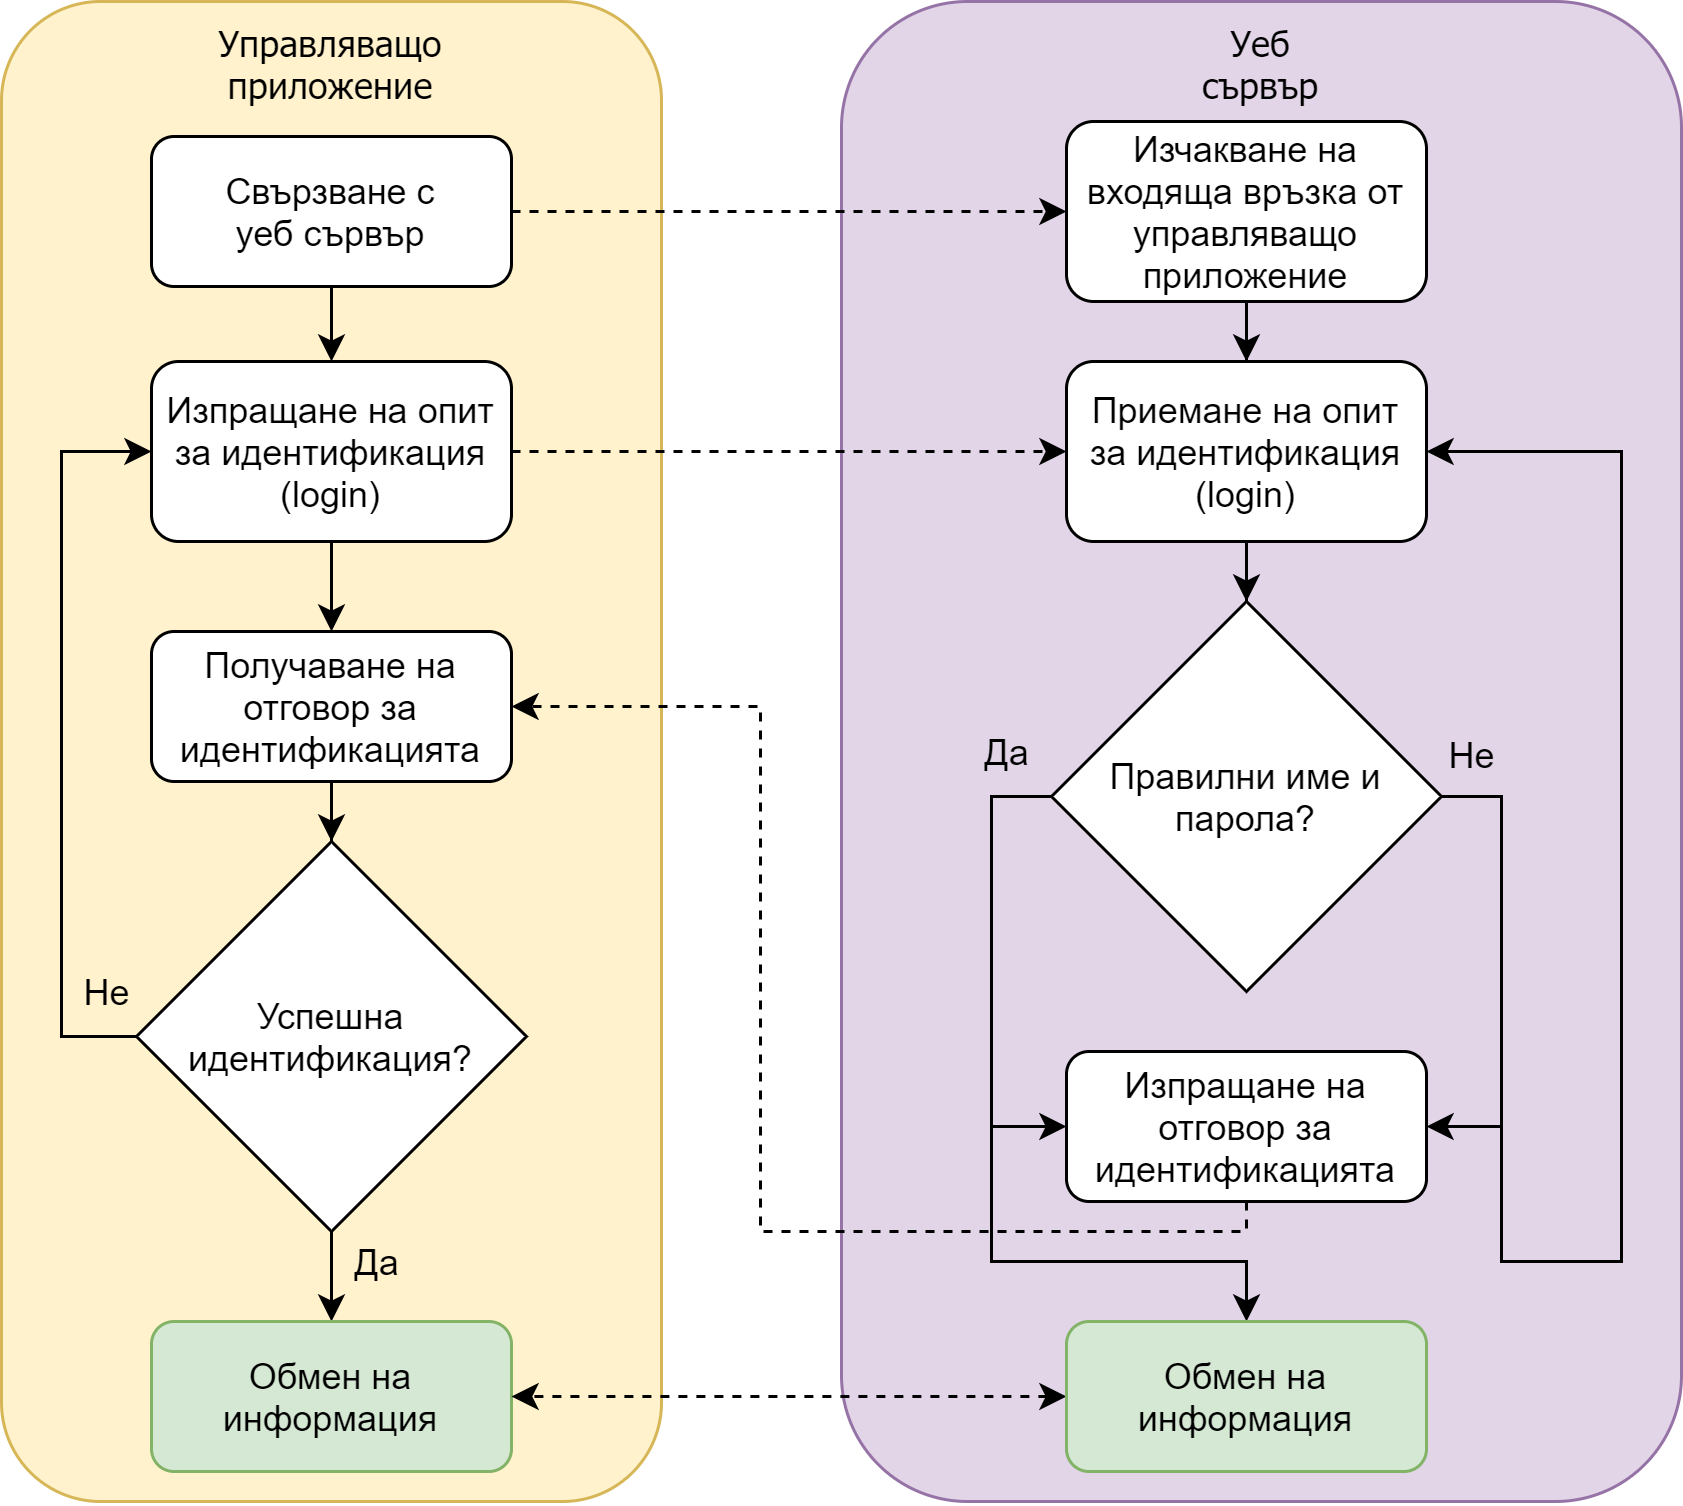

The diagram above was exported from draw.io. Its source (the exported page's mxGraphModel, read from the mxfile embedded in the PNG):
<mxGraphModel dx="1185" dy="594" grid="1" gridSize="10" guides="1" tooltips="1" connect="1" arrows="1" fold="1" page="1" pageScale="1" pageWidth="827" pageHeight="1169" math="0" shadow="0">
  <root>
    <mxCell id="WIyWlLk6GJQsqaUBKTNV-0" />
    <mxCell id="WIyWlLk6GJQsqaUBKTNV-1" parent="WIyWlLk6GJQsqaUBKTNV-0" />
    <mxCell id="fW3TqtSzrojyCsGFCnBx-0" value="Управляващо&lt;br&gt;приложение" style="rounded=1;whiteSpace=wrap;html=1;fillColor=#fff2cc;strokeColor=#d6b656;fontFamily=Tahoma;fontStyle=0;verticalAlign=top;" parent="WIyWlLk6GJQsqaUBKTNV-1" vertex="1">
      <mxGeometry x="60" y="60" width="220" height="500" as="geometry" />
    </mxCell>
    <mxCell id="gSk2inphpmmhCw33Cuks-0" value="Уеб&lt;br&gt;сървър" style="rounded=1;whiteSpace=wrap;html=1;fillColor=#e1d5e7;strokeColor=#9673a6;fontFamily=Tahoma;fontStyle=0;verticalAlign=top;" vertex="1" parent="WIyWlLk6GJQsqaUBKTNV-1">
      <mxGeometry x="340" y="60" width="280" height="500" as="geometry" />
    </mxCell>
    <mxCell id="gSk2inphpmmhCw33Cuks-32" style="edgeStyle=orthogonalEdgeStyle;rounded=0;orthogonalLoop=1;jettySize=auto;html=1;entryX=0.5;entryY=0;entryDx=0;entryDy=0;labelBackgroundColor=none;" edge="1" parent="WIyWlLk6GJQsqaUBKTNV-1" source="gSk2inphpmmhCw33Cuks-2" target="gSk2inphpmmhCw33Cuks-3">
      <mxGeometry relative="1" as="geometry" />
    </mxCell>
    <mxCell id="gSk2inphpmmhCw33Cuks-44" style="edgeStyle=orthogonalEdgeStyle;rounded=0;orthogonalLoop=1;jettySize=auto;html=1;entryX=0;entryY=0.5;entryDx=0;entryDy=0;dashed=1;labelBackgroundColor=none;" edge="1" parent="WIyWlLk6GJQsqaUBKTNV-1" source="gSk2inphpmmhCw33Cuks-2" target="gSk2inphpmmhCw33Cuks-9">
      <mxGeometry relative="1" as="geometry" />
    </mxCell>
    <mxCell id="gSk2inphpmmhCw33Cuks-2" value="Свързване с&lt;br&gt;уеб сървър" style="rounded=1;whiteSpace=wrap;html=1;" vertex="1" parent="WIyWlLk6GJQsqaUBKTNV-1">
      <mxGeometry x="110" y="105" width="120" height="50" as="geometry" />
    </mxCell>
    <mxCell id="gSk2inphpmmhCw33Cuks-33" style="edgeStyle=orthogonalEdgeStyle;rounded=0;orthogonalLoop=1;jettySize=auto;html=1;entryX=0.5;entryY=0;entryDx=0;entryDy=0;labelBackgroundColor=none;" edge="1" parent="WIyWlLk6GJQsqaUBKTNV-1" source="gSk2inphpmmhCw33Cuks-3" target="gSk2inphpmmhCw33Cuks-6">
      <mxGeometry relative="1" as="geometry" />
    </mxCell>
    <mxCell id="gSk2inphpmmhCw33Cuks-35" style="edgeStyle=orthogonalEdgeStyle;rounded=0;orthogonalLoop=1;jettySize=auto;html=1;entryX=0;entryY=0.5;entryDx=0;entryDy=0;labelBackgroundColor=none;dashed=1;" edge="1" parent="WIyWlLk6GJQsqaUBKTNV-1" source="gSk2inphpmmhCw33Cuks-3" target="gSk2inphpmmhCw33Cuks-10">
      <mxGeometry relative="1" as="geometry" />
    </mxCell>
    <mxCell id="gSk2inphpmmhCw33Cuks-3" value="Изпращане на опит&lt;br&gt;за идентификация (login)" style="rounded=1;whiteSpace=wrap;html=1;" vertex="1" parent="WIyWlLk6GJQsqaUBKTNV-1">
      <mxGeometry x="110" y="180" width="120" height="60" as="geometry" />
    </mxCell>
    <mxCell id="gSk2inphpmmhCw33Cuks-27" style="edgeStyle=orthogonalEdgeStyle;rounded=0;orthogonalLoop=1;jettySize=auto;html=1;entryX=0.5;entryY=0;entryDx=0;entryDy=0;labelBackgroundColor=none;" edge="1" parent="WIyWlLk6GJQsqaUBKTNV-1" source="gSk2inphpmmhCw33Cuks-5" target="gSk2inphpmmhCw33Cuks-8">
      <mxGeometry relative="1" as="geometry" />
    </mxCell>
    <mxCell id="gSk2inphpmmhCw33Cuks-28" style="edgeStyle=orthogonalEdgeStyle;rounded=0;orthogonalLoop=1;jettySize=auto;html=1;labelBackgroundColor=none;exitX=0;exitY=0.5;exitDx=0;exitDy=0;entryX=0;entryY=0.5;entryDx=0;entryDy=0;" edge="1" parent="WIyWlLk6GJQsqaUBKTNV-1" source="gSk2inphpmmhCw33Cuks-5" target="gSk2inphpmmhCw33Cuks-3">
      <mxGeometry relative="1" as="geometry">
        <Array as="points">
          <mxPoint x="80" y="405" />
          <mxPoint x="80" y="210" />
        </Array>
      </mxGeometry>
    </mxCell>
    <mxCell id="gSk2inphpmmhCw33Cuks-5" value="&lt;font style=&quot;font-size: 12px&quot;&gt;Успешна идентификация?&lt;/font&gt;" style="rhombus;whiteSpace=wrap;html=1;" vertex="1" parent="WIyWlLk6GJQsqaUBKTNV-1">
      <mxGeometry x="105" y="340" width="130" height="130" as="geometry" />
    </mxCell>
    <mxCell id="gSk2inphpmmhCw33Cuks-34" style="edgeStyle=orthogonalEdgeStyle;rounded=0;orthogonalLoop=1;jettySize=auto;html=1;entryX=0.5;entryY=0;entryDx=0;entryDy=0;labelBackgroundColor=none;" edge="1" parent="WIyWlLk6GJQsqaUBKTNV-1" source="gSk2inphpmmhCw33Cuks-6" target="gSk2inphpmmhCw33Cuks-5">
      <mxGeometry relative="1" as="geometry" />
    </mxCell>
    <mxCell id="gSk2inphpmmhCw33Cuks-6" value="Получаване на отговор за идентификацията" style="rounded=1;whiteSpace=wrap;html=1;" vertex="1" parent="WIyWlLk6GJQsqaUBKTNV-1">
      <mxGeometry x="110" y="270" width="120" height="50" as="geometry" />
    </mxCell>
    <mxCell id="gSk2inphpmmhCw33Cuks-8" value="Обмен на информация" style="rounded=1;whiteSpace=wrap;html=1;fillColor=#d5e8d4;strokeColor=#82b366;" vertex="1" parent="WIyWlLk6GJQsqaUBKTNV-1">
      <mxGeometry x="110" y="500" width="120" height="50" as="geometry" />
    </mxCell>
    <mxCell id="gSk2inphpmmhCw33Cuks-40" style="edgeStyle=orthogonalEdgeStyle;rounded=0;orthogonalLoop=1;jettySize=auto;html=1;entryX=0.5;entryY=0;entryDx=0;entryDy=0;labelBackgroundColor=none;" edge="1" parent="WIyWlLk6GJQsqaUBKTNV-1" source="gSk2inphpmmhCw33Cuks-9" target="gSk2inphpmmhCw33Cuks-10">
      <mxGeometry relative="1" as="geometry" />
    </mxCell>
    <mxCell id="gSk2inphpmmhCw33Cuks-9" value="Изчакване на входяща връзка от управляващо приложение" style="rounded=1;whiteSpace=wrap;html=1;" vertex="1" parent="WIyWlLk6GJQsqaUBKTNV-1">
      <mxGeometry x="415" y="100" width="120" height="60" as="geometry" />
    </mxCell>
    <mxCell id="gSk2inphpmmhCw33Cuks-41" style="edgeStyle=orthogonalEdgeStyle;rounded=0;orthogonalLoop=1;jettySize=auto;html=1;entryX=0.5;entryY=0;entryDx=0;entryDy=0;labelBackgroundColor=none;" edge="1" parent="WIyWlLk6GJQsqaUBKTNV-1" source="gSk2inphpmmhCw33Cuks-10" target="gSk2inphpmmhCw33Cuks-11">
      <mxGeometry relative="1" as="geometry" />
    </mxCell>
    <mxCell id="gSk2inphpmmhCw33Cuks-10" value="Приемане на опит&lt;br&gt;за идентификация (login)" style="rounded=1;whiteSpace=wrap;html=1;" vertex="1" parent="WIyWlLk6GJQsqaUBKTNV-1">
      <mxGeometry x="415" y="180" width="120" height="60" as="geometry" />
    </mxCell>
    <mxCell id="gSk2inphpmmhCw33Cuks-19" style="edgeStyle=orthogonalEdgeStyle;rounded=0;orthogonalLoop=1;jettySize=auto;html=1;entryX=1;entryY=0.5;entryDx=0;entryDy=0;exitX=1;exitY=0.5;exitDx=0;exitDy=0;" edge="1" parent="WIyWlLk6GJQsqaUBKTNV-1" source="gSk2inphpmmhCw33Cuks-11" target="gSk2inphpmmhCw33Cuks-13">
      <mxGeometry relative="1" as="geometry">
        <mxPoint x="595" y="380" as="targetPoint" />
        <Array as="points">
          <mxPoint x="560" y="325" />
          <mxPoint x="560" y="435" />
        </Array>
      </mxGeometry>
    </mxCell>
    <mxCell id="gSk2inphpmmhCw33Cuks-21" value="Не" style="text;html=1;align=center;verticalAlign=middle;resizable=0;points=[];labelBackgroundColor=none;" vertex="1" connectable="0" parent="gSk2inphpmmhCw33Cuks-19">
      <mxGeometry x="-0.3167" y="3" relative="1" as="geometry">
        <mxPoint x="-13" y="-47.86" as="offset" />
      </mxGeometry>
    </mxCell>
    <mxCell id="gSk2inphpmmhCw33Cuks-25" style="edgeStyle=orthogonalEdgeStyle;rounded=0;orthogonalLoop=1;jettySize=auto;html=1;entryX=0.5;entryY=0;entryDx=0;entryDy=0;labelBackgroundColor=none;exitX=0;exitY=0.5;exitDx=0;exitDy=0;" edge="1" parent="WIyWlLk6GJQsqaUBKTNV-1" source="gSk2inphpmmhCw33Cuks-11" target="gSk2inphpmmhCw33Cuks-23">
      <mxGeometry relative="1" as="geometry">
        <Array as="points">
          <mxPoint x="390" y="325" />
          <mxPoint x="390" y="480" />
          <mxPoint x="475" y="480" />
        </Array>
      </mxGeometry>
    </mxCell>
    <mxCell id="gSk2inphpmmhCw33Cuks-26" style="edgeStyle=orthogonalEdgeStyle;rounded=0;orthogonalLoop=1;jettySize=auto;html=1;entryX=1;entryY=0.5;entryDx=0;entryDy=0;labelBackgroundColor=none;exitX=1;exitY=0.5;exitDx=0;exitDy=0;" edge="1" parent="WIyWlLk6GJQsqaUBKTNV-1" source="gSk2inphpmmhCw33Cuks-11" target="gSk2inphpmmhCw33Cuks-10">
      <mxGeometry relative="1" as="geometry">
        <mxPoint x="560" y="470" as="targetPoint" />
        <Array as="points">
          <mxPoint x="560" y="325" />
          <mxPoint x="560" y="480" />
          <mxPoint x="600" y="480" />
          <mxPoint x="600" y="210" />
        </Array>
      </mxGeometry>
    </mxCell>
    <mxCell id="gSk2inphpmmhCw33Cuks-31" style="edgeStyle=orthogonalEdgeStyle;rounded=0;orthogonalLoop=1;jettySize=auto;html=1;entryX=0;entryY=0.5;entryDx=0;entryDy=0;labelBackgroundColor=none;exitX=0;exitY=0.5;exitDx=0;exitDy=0;" edge="1" parent="WIyWlLk6GJQsqaUBKTNV-1" source="gSk2inphpmmhCw33Cuks-11" target="gSk2inphpmmhCw33Cuks-13">
      <mxGeometry relative="1" as="geometry" />
    </mxCell>
    <mxCell id="gSk2inphpmmhCw33Cuks-11" value="Правилни име и парола?" style="rhombus;whiteSpace=wrap;html=1;" vertex="1" parent="WIyWlLk6GJQsqaUBKTNV-1">
      <mxGeometry x="410" y="260" width="130" height="130" as="geometry" />
    </mxCell>
    <mxCell id="gSk2inphpmmhCw33Cuks-37" style="edgeStyle=orthogonalEdgeStyle;rounded=0;orthogonalLoop=1;jettySize=auto;html=1;entryX=1;entryY=0.5;entryDx=0;entryDy=0;dashed=1;labelBackgroundColor=none;exitX=0.5;exitY=1;exitDx=0;exitDy=0;" edge="1" parent="WIyWlLk6GJQsqaUBKTNV-1" source="gSk2inphpmmhCw33Cuks-13" target="gSk2inphpmmhCw33Cuks-6">
      <mxGeometry relative="1" as="geometry">
        <Array as="points">
          <mxPoint x="475" y="470" />
          <mxPoint x="313" y="470" />
          <mxPoint x="313" y="295" />
        </Array>
      </mxGeometry>
    </mxCell>
    <mxCell id="gSk2inphpmmhCw33Cuks-13" value="Изпращане на отговор за идентификацията" style="rounded=1;whiteSpace=wrap;html=1;" vertex="1" parent="WIyWlLk6GJQsqaUBKTNV-1">
      <mxGeometry x="415" y="410" width="120" height="50" as="geometry" />
    </mxCell>
    <mxCell id="gSk2inphpmmhCw33Cuks-43" style="edgeStyle=orthogonalEdgeStyle;rounded=0;orthogonalLoop=1;jettySize=auto;html=1;entryX=1;entryY=0.5;entryDx=0;entryDy=0;labelBackgroundColor=none;dashed=1;startArrow=classic;startFill=1;" edge="1" parent="WIyWlLk6GJQsqaUBKTNV-1" source="gSk2inphpmmhCw33Cuks-23" target="gSk2inphpmmhCw33Cuks-8">
      <mxGeometry relative="1" as="geometry" />
    </mxCell>
    <mxCell id="gSk2inphpmmhCw33Cuks-23" value="Обмен на информация" style="rounded=1;whiteSpace=wrap;html=1;fillColor=#d5e8d4;strokeColor=#82b366;" vertex="1" parent="WIyWlLk6GJQsqaUBKTNV-1">
      <mxGeometry x="415" y="500" width="120" height="50" as="geometry" />
    </mxCell>
    <mxCell id="gSk2inphpmmhCw33Cuks-30" value="Да" style="text;html=1;align=center;verticalAlign=middle;resizable=0;points=[];autosize=1;" vertex="1" parent="WIyWlLk6GJQsqaUBKTNV-1">
      <mxGeometry x="380" y="300" width="30" height="20" as="geometry" />
    </mxCell>
    <mxCell id="gSk2inphpmmhCw33Cuks-45" value="Да" style="text;html=1;align=center;verticalAlign=middle;resizable=0;points=[];autosize=1;" vertex="1" parent="WIyWlLk6GJQsqaUBKTNV-1">
      <mxGeometry x="170" y="470" width="30" height="20" as="geometry" />
    </mxCell>
    <mxCell id="gSk2inphpmmhCw33Cuks-46" value="Не" style="text;html=1;align=center;verticalAlign=middle;resizable=0;points=[];autosize=1;" vertex="1" parent="WIyWlLk6GJQsqaUBKTNV-1">
      <mxGeometry x="80" y="380" width="30" height="20" as="geometry" />
    </mxCell>
  </root>
</mxGraphModel>